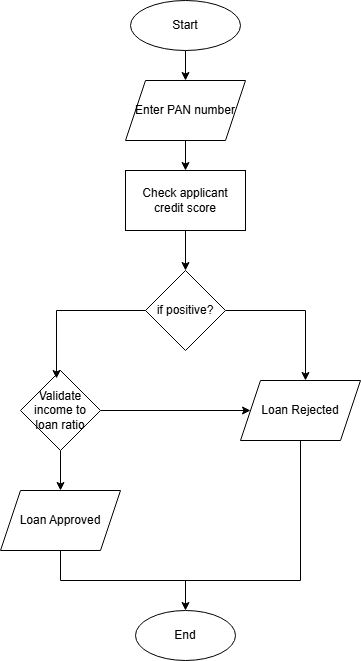

The diagram above was exported from draw.io. Its source (the exported page's mxGraphModel, read from the mxfile embedded in the PNG):
<mxGraphModel dx="1111" dy="747" grid="1" gridSize="10" guides="1" tooltips="1" connect="1" arrows="1" fold="1" page="1" pageScale="1" pageWidth="827" pageHeight="1169" math="0" shadow="0">
  <root>
    <mxCell id="0" />
    <mxCell id="1" parent="0" />
    <mxCell id="Gr2o7rG8q1K0lO5XmcdZ-3" style="edgeStyle=orthogonalEdgeStyle;rounded=0;orthogonalLoop=1;jettySize=auto;html=1;exitX=0.5;exitY=1;exitDx=0;exitDy=0;" edge="1" parent="1" source="Gr2o7rG8q1K0lO5XmcdZ-1" target="Gr2o7rG8q1K0lO5XmcdZ-2">
      <mxGeometry relative="1" as="geometry" />
    </mxCell>
    <mxCell id="Gr2o7rG8q1K0lO5XmcdZ-1" value="Start" style="ellipse;whiteSpace=wrap;html=1;" vertex="1" parent="1">
      <mxGeometry x="350" y="30" width="110" height="50" as="geometry" />
    </mxCell>
    <mxCell id="Gr2o7rG8q1K0lO5XmcdZ-10" style="edgeStyle=orthogonalEdgeStyle;rounded=0;orthogonalLoop=1;jettySize=auto;html=1;exitX=0.5;exitY=1;exitDx=0;exitDy=0;entryX=0.5;entryY=0;entryDx=0;entryDy=0;" edge="1" parent="1" source="Gr2o7rG8q1K0lO5XmcdZ-2" target="Gr2o7rG8q1K0lO5XmcdZ-4">
      <mxGeometry relative="1" as="geometry">
        <mxPoint x="405" y="190" as="targetPoint" />
      </mxGeometry>
    </mxCell>
    <mxCell id="Gr2o7rG8q1K0lO5XmcdZ-2" value="Enter PAN number" style="shape=parallelogram;perimeter=parallelogramPerimeter;whiteSpace=wrap;html=1;fixedSize=1;" vertex="1" parent="1">
      <mxGeometry x="345" y="110" width="120" height="60" as="geometry" />
    </mxCell>
    <mxCell id="Gr2o7rG8q1K0lO5XmcdZ-11" style="edgeStyle=orthogonalEdgeStyle;rounded=0;orthogonalLoop=1;jettySize=auto;html=1;exitX=0.5;exitY=1;exitDx=0;exitDy=0;entryX=0.5;entryY=0;entryDx=0;entryDy=0;" edge="1" parent="1" source="Gr2o7rG8q1K0lO5XmcdZ-4" target="Gr2o7rG8q1K0lO5XmcdZ-8">
      <mxGeometry relative="1" as="geometry" />
    </mxCell>
    <mxCell id="Gr2o7rG8q1K0lO5XmcdZ-4" value="Check applicant credit score" style="rounded=0;whiteSpace=wrap;html=1;" vertex="1" parent="1">
      <mxGeometry x="345" y="200" width="120" height="60" as="geometry" />
    </mxCell>
    <mxCell id="Gr2o7rG8q1K0lO5XmcdZ-15" style="edgeStyle=orthogonalEdgeStyle;rounded=0;orthogonalLoop=1;jettySize=auto;html=1;exitX=1;exitY=0.5;exitDx=0;exitDy=0;entryX=0.5;entryY=0;entryDx=0;entryDy=0;" edge="1" parent="1" source="Gr2o7rG8q1K0lO5XmcdZ-8">
      <mxGeometry relative="1" as="geometry">
        <mxPoint x="525" y="410" as="targetPoint" />
      </mxGeometry>
    </mxCell>
    <mxCell id="Gr2o7rG8q1K0lO5XmcdZ-8" value="if positive?" style="rhombus;whiteSpace=wrap;html=1;" vertex="1" parent="1">
      <mxGeometry x="365" y="300" width="80" height="80" as="geometry" />
    </mxCell>
    <mxCell id="Gr2o7rG8q1K0lO5XmcdZ-16" style="edgeStyle=orthogonalEdgeStyle;rounded=0;orthogonalLoop=1;jettySize=auto;html=1;exitX=1;exitY=0.5;exitDx=0;exitDy=0;entryX=0;entryY=0.5;entryDx=0;entryDy=0;" edge="1" parent="1" source="Gr2o7rG8q1K0lO5XmcdZ-12" target="Gr2o7rG8q1K0lO5XmcdZ-19">
      <mxGeometry relative="1" as="geometry">
        <mxPoint x="465" y="440" as="targetPoint" />
      </mxGeometry>
    </mxCell>
    <mxCell id="Gr2o7rG8q1K0lO5XmcdZ-21" style="edgeStyle=orthogonalEdgeStyle;rounded=0;orthogonalLoop=1;jettySize=auto;html=1;exitX=0.5;exitY=1;exitDx=0;exitDy=0;entryX=0.5;entryY=0;entryDx=0;entryDy=0;" edge="1" parent="1" source="Gr2o7rG8q1K0lO5XmcdZ-12" target="Gr2o7rG8q1K0lO5XmcdZ-20">
      <mxGeometry relative="1" as="geometry" />
    </mxCell>
    <mxCell id="Gr2o7rG8q1K0lO5XmcdZ-12" value="Validate income to loan ratio" style="rhombus;whiteSpace=wrap;html=1;" vertex="1" parent="1">
      <mxGeometry x="240" y="400" width="80" height="80" as="geometry" />
    </mxCell>
    <mxCell id="Gr2o7rG8q1K0lO5XmcdZ-13" style="edgeStyle=orthogonalEdgeStyle;rounded=0;orthogonalLoop=1;jettySize=auto;html=1;entryX=0.45;entryY=0.1;entryDx=0;entryDy=0;entryPerimeter=0;" edge="1" parent="1" source="Gr2o7rG8q1K0lO5XmcdZ-8" target="Gr2o7rG8q1K0lO5XmcdZ-12">
      <mxGeometry relative="1" as="geometry" />
    </mxCell>
    <mxCell id="Gr2o7rG8q1K0lO5XmcdZ-19" value="Loan Rejected" style="shape=parallelogram;perimeter=parallelogramPerimeter;whiteSpace=wrap;html=1;fixedSize=1;" vertex="1" parent="1">
      <mxGeometry x="460" y="410" width="120" height="60" as="geometry" />
    </mxCell>
    <mxCell id="Gr2o7rG8q1K0lO5XmcdZ-23" style="edgeStyle=orthogonalEdgeStyle;rounded=0;orthogonalLoop=1;jettySize=auto;html=1;exitX=0.5;exitY=1;exitDx=0;exitDy=0;" edge="1" parent="1" source="Gr2o7rG8q1K0lO5XmcdZ-20" target="Gr2o7rG8q1K0lO5XmcdZ-22">
      <mxGeometry relative="1" as="geometry" />
    </mxCell>
    <mxCell id="Gr2o7rG8q1K0lO5XmcdZ-20" value="Loan Approved" style="shape=parallelogram;perimeter=parallelogramPerimeter;whiteSpace=wrap;html=1;fixedSize=1;" vertex="1" parent="1">
      <mxGeometry x="220" y="520" width="120" height="60" as="geometry" />
    </mxCell>
    <mxCell id="Gr2o7rG8q1K0lO5XmcdZ-22" value="End" style="ellipse;whiteSpace=wrap;html=1;" vertex="1" parent="1">
      <mxGeometry x="355" y="640" width="100" height="50" as="geometry" />
    </mxCell>
    <mxCell id="Gr2o7rG8q1K0lO5XmcdZ-25" value="" style="endArrow=none;html=1;rounded=0;entryX=0.5;entryY=1;entryDx=0;entryDy=0;" edge="1" parent="1" target="Gr2o7rG8q1K0lO5XmcdZ-19">
      <mxGeometry width="50" height="50" relative="1" as="geometry">
        <mxPoint x="400" y="610" as="sourcePoint" />
        <mxPoint x="500" y="610" as="targetPoint" />
        <Array as="points">
          <mxPoint x="520" y="610" />
        </Array>
      </mxGeometry>
    </mxCell>
  </root>
</mxGraphModel>